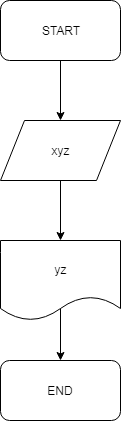

The diagram above was exported from draw.io. Its source (the exported page's mxGraphModel, read from the mxfile embedded in the PNG):
<mxGraphModel dx="840" dy="484" grid="1" gridSize="10" guides="1" tooltips="1" connect="1" arrows="1" fold="1" page="1" pageScale="1" pageWidth="827" pageHeight="1169" math="0" shadow="0">
  <root>
    <mxCell id="0" />
    <mxCell id="1" parent="0" />
    <mxCell id="uPmqYz5Z_7Fpd9UkyTUj-10" style="edgeStyle=orthogonalEdgeStyle;rounded=0;orthogonalLoop=1;jettySize=auto;html=1;" edge="1" parent="1" source="uPmqYz5Z_7Fpd9UkyTUj-1">
      <mxGeometry relative="1" as="geometry">
        <mxPoint x="380" y="160" as="targetPoint" />
      </mxGeometry>
    </mxCell>
    <mxCell id="uPmqYz5Z_7Fpd9UkyTUj-1" value="START" style="rounded=1;whiteSpace=wrap;html=1;" vertex="1" parent="1">
      <mxGeometry x="320" y="40" width="120" height="60" as="geometry" />
    </mxCell>
    <mxCell id="uPmqYz5Z_7Fpd9UkyTUj-9" value="END" style="rounded=1;whiteSpace=wrap;html=1;" vertex="1" parent="1">
      <mxGeometry x="320" y="400" width="120" height="60" as="geometry" />
    </mxCell>
    <mxCell id="uPmqYz5Z_7Fpd9UkyTUj-12" style="edgeStyle=orthogonalEdgeStyle;rounded=0;orthogonalLoop=1;jettySize=auto;html=1;" edge="1" parent="1" source="uPmqYz5Z_7Fpd9UkyTUj-11">
      <mxGeometry relative="1" as="geometry">
        <mxPoint x="380" y="280" as="targetPoint" />
      </mxGeometry>
    </mxCell>
    <mxCell id="uPmqYz5Z_7Fpd9UkyTUj-11" value="xyz" style="shape=parallelogram;perimeter=parallelogramPerimeter;whiteSpace=wrap;html=1;" vertex="1" parent="1">
      <mxGeometry x="320" y="160" width="120" height="60" as="geometry" />
    </mxCell>
    <mxCell id="uPmqYz5Z_7Fpd9UkyTUj-17" style="edgeStyle=orthogonalEdgeStyle;rounded=0;orthogonalLoop=1;jettySize=auto;html=1;entryX=0.5;entryY=0;entryDx=0;entryDy=0;exitX=0.492;exitY=0.85;exitDx=0;exitDy=0;exitPerimeter=0;" edge="1" parent="1" source="uPmqYz5Z_7Fpd9UkyTUj-14" target="uPmqYz5Z_7Fpd9UkyTUj-9">
      <mxGeometry relative="1" as="geometry">
        <Array as="points">
          <mxPoint x="380" y="348" />
        </Array>
      </mxGeometry>
    </mxCell>
    <mxCell id="uPmqYz5Z_7Fpd9UkyTUj-14" value="yz" style="shape=document;whiteSpace=wrap;html=1;boundedLbl=1;" vertex="1" parent="1">
      <mxGeometry x="320" y="280" width="120" height="80" as="geometry" />
    </mxCell>
  </root>
</mxGraphModel>